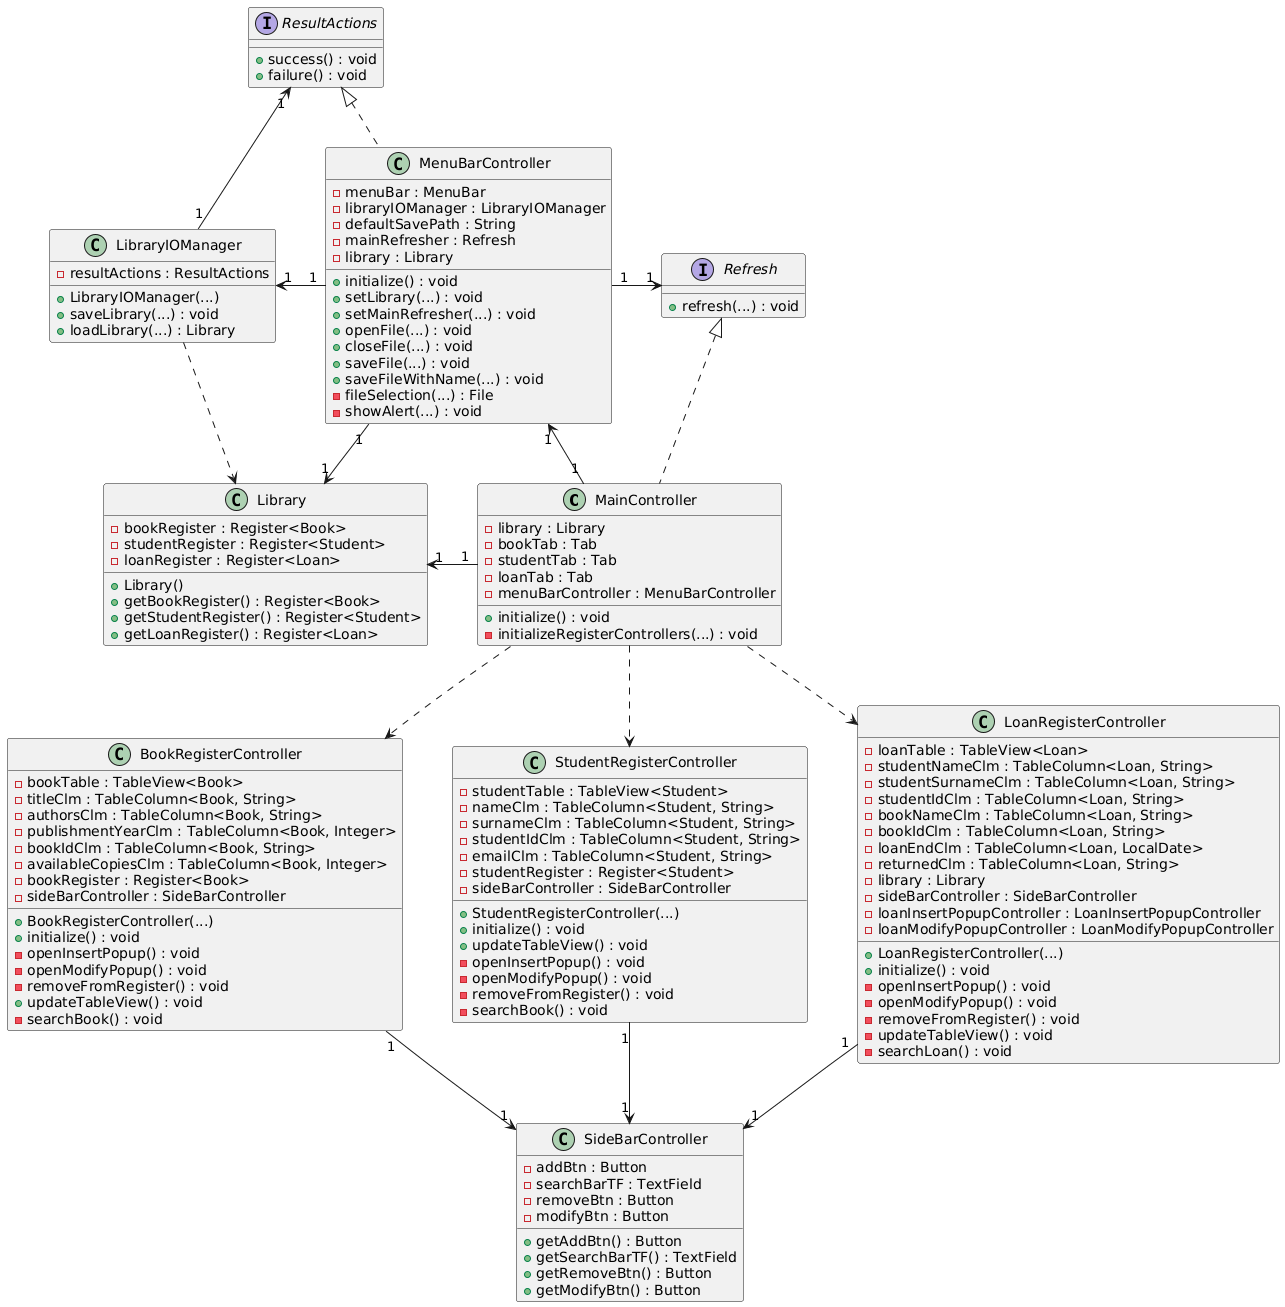

The diagram above was rendered by PlantUML. Its source (embedded in the PNG):
@startuml
skinparam nodesep 50
'hide members

MainController "1" -l-> "1" Library
MainController .u.|> Refresh
MainController "1" -u-> "1" MenuBarController
MainController ..> BookRegisterController
MainController ..> StudentRegisterController
MainController ..> LoanRegisterController

MenuBarController "1" -r-> "1" Refresh
MenuBarController "1" -l-> "1" LibraryIOManager
MenuBarController "1" -d-> "1" Library
MenuBarController .u.|> ResultActions
 
LibraryIOManager ..> Library
LibraryIOManager "1" -u-> "1" ResultActions

StudentRegisterController "1" -d-> "1" "SideBarController"
LoanRegisterController "1" -d-> "1" "SideBarController"
BookRegisterController "1" -d-> "1" "SideBarController"



class Library {
    - bookRegister : Register<Book>
    - studentRegister : Register<Student>
    - loanRegister : Register<Loan>

    + Library()
    + getBookRegister() : Register<Book>
    + getStudentRegister() : Register<Student>
    + getLoanRegister() : Register<Loan>
}

class MainController {
    - library : Library
    - bookTab : Tab
    - studentTab : Tab
    - loanTab : Tab
    - menuBarController : MenuBarController

    + initialize() : void
    - initializeRegisterControllers(...) : void
}

interface Refresh {
    + refresh(...) : void
}

class MenuBarController {
    - menuBar : MenuBar
    - libraryIOManager : LibraryIOManager
    - defaultSavePath : String
    - mainRefresher : Refresh
    - library : Library

    + initialize() : void
    + setLibrary(...) : void
    + setMainRefresher(...) : void
    + openFile(...) : void
    + closeFile(...) : void
    + saveFile(...) : void
    + saveFileWithName(...) : void
    - fileSelection(...) : File
    - showAlert(...) : void
}

class LibraryIOManager {
    - resultActions : ResultActions

    + LibraryIOManager(...)
    + saveLibrary(...) : void
    + loadLibrary(...) : Library
}

interface ResultActions {
    + success() : void
    + failure() : void
}

class StudentRegisterController {
    - studentTable : TableView<Student>
    - nameClm : TableColumn<Student, String>
    - surnameClm : TableColumn<Student, String>
    - studentIdClm : TableColumn<Student, String>
    - emailClm : TableColumn<Student, String>
    - studentRegister : Register<Student>
    - sideBarController : SideBarController

    + StudentRegisterController(...)
    + initialize() : void
    + updateTableView() : void
    - openInsertPopup() : void
    - openModifyPopup() : void
    - removeFromRegister() : void
    - searchBook() : void
}

class LoanRegisterController {
    - loanTable : TableView<Loan>
    - studentNameClm : TableColumn<Loan, String>
    - studentSurnameClm : TableColumn<Loan, String>
    - studentIdClm : TableColumn<Loan, String>
    - bookNameClm : TableColumn<Loan, String>
    - bookIdClm : TableColumn<Loan, String>
    - loanEndClm : TableColumn<Loan, LocalDate>
    - returnedClm : TableColumn<Loan, String>
    - library : Library
    - sideBarController : SideBarController
    - loanInsertPopupController : LoanInsertPopupController
    - loanModifyPopupController : LoanModifyPopupController

    + LoanRegisterController(...)
    + initialize() : void
    - openInsertPopup() : void
    - openModifyPopup() : void
    - removeFromRegister() : void
    - updateTableView() : void
    - searchLoan() : void
}

class BookRegisterController {
    - bookTable : TableView<Book>
    - titleClm : TableColumn<Book, String>
    - authorsClm : TableColumn<Book, String>
    - publishmentYearClm : TableColumn<Book, Integer>
    - bookIdClm : TableColumn<Book, String>
    - availableCopiesClm : TableColumn<Book, Integer>
    - bookRegister : Register<Book>
    - sideBarController : SideBarController

    + BookRegisterController(...)
    + initialize() : void
    - openInsertPopup() : void
    - openModifyPopup() : void
    - removeFromRegister() : void
    + updateTableView() : void
    - searchBook() : void
}

class SideBarController {
    - addBtn : Button
    - searchBarTF : TextField
    - removeBtn : Button
    - modifyBtn : Button

    + getAddBtn() : Button
    + getSearchBarTF() : TextField
    + getRemoveBtn() : Button
    + getModifyBtn() : Button
}
@enduml